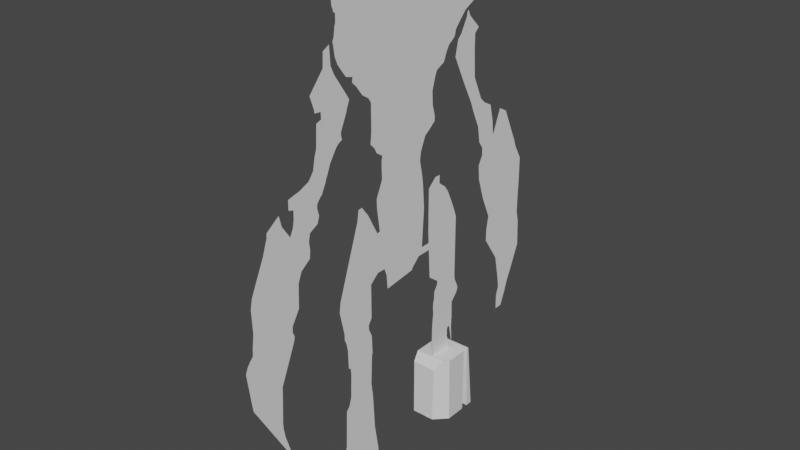 # Source: Golem.blend  (saved by Blender 3.3.6; exported with 4.5.12 LTS)
import bpy
from mathutils import Matrix  # noqa: F401  (used for matrix-valued properties, if any)

bpy.ops.wm.read_factory_settings(use_empty=True)
scene = bpy.context.scene
scene.name = 'Scene'

# ---- collections
col_collection = bpy.data.collections.new('Collection'); scene.collection.children.link(col_collection)

# ---- world
world_world = bpy.data.worlds.new('World'); scene.world = world_world
world_world.use_nodes = True; world_world.node_tree.nodes.clear()
_N = world_world.node_tree.nodes; _L = world_world.node_tree.links
n0 = _N.new('ShaderNodeOutputWorld'); n0.name = 'World Output'; n0.location = (300, 300)
n1 = _N.new('ShaderNodeBackground'); n1.name = 'Background'; n1.location = (10, 300)
n1.inputs[0].default_value = (0.05088, 0.05088, 0.05088, 1.0)
_L.new(n1.outputs[0], n0.inputs[0])
n0.is_active_output = True
world_world.color = (0.05088, 0.05088, 0.05088)
world_world.use_sun_shadow = False
world_world.sun_shadow_jitter_overblur = 0.0

# ---- meshes
me_plane = bpy.data.meshes.new('Plane')
me_plane.from_pydata([(0.6681, 1.266, -1.259e-07), (1.0, 1.205, 0.0), (0.6681, 2.792, -1.259e-07), (1.0, 2.881, 0.0), (0.3892, 1.308, -1.049e-07), (0.3892, 2.75, -1.049e-07), (-0.0666, 1.357, -7.047e-08), (-0.0666, 2.701, -7.047e-08), (-0.8338, 1.393, -1.255e-08), (-0.8338, 2.665, -1.255e-08), (-0.4502, 2.728, -4.151e-08), (-0.4502, 1.33, -4.151e-08), (-1.039, 1.403, 2.936e-09), (-1.281, 2.417, 0.01993), (0.6681, 2.359, -1.259e-07), (1.0, 2.474, 0.0), (0.3892, 2.313, -1.049e-07), (-0.0666, 2.336, -7.047e-08), (-0.8338, 2.409, -1.255e-08), (-0.4502, 2.326, -4.151e-08), (-1.039, 2.314, 2.936e-09), (1.0, 2.678, 0.0), (0.6681, 2.607, -1.259e-07), (0.3892, 2.57, -1.049e-07), (-0.0666, 2.509, -7.047e-08), (-0.8338, 2.587, -1.255e-08), (-0.4502, 2.572, -4.151e-08), (-1.281, 2.406, 0.01993), (0.834, 1.235, -6.297e-08), (0.834, 2.837, -6.297e-08), (0.834, 2.417, -6.297e-08), (0.834, 2.642, -6.297e-08), (-1.922, 1.403, 6.964e-08), (-1.922, 2.382, 6.964e-08), (-2.334, 1.403, 1.007e-07), (-2.334, 2.398, 1.007e-07), (-1.481, 2.414, 3.629e-08), (-1.481, 1.445, 3.629e-08), (-1.481, 2.387, 3.629e-08), (-1.481, 2.23, 3.629e-08), (-1.922, 2.305, 6.964e-08), (-1.922, 2.172, 6.964e-08), (-1.411, 2.398, 3.107e-08), (-1.698, 2.172, 5.27e-08), (-1.698, 1.403, 5.27e-08), (-2.013, 2.201, 7.645e-08), (-2.026, 2.246, 7.744e-08), (-1.962, 2.293, 7.266e-08), (-1.267, 2.23, 2.016e-08), (-1.267, 1.445, 2.016e-08), (-2.85, 1.451, 1.397e-07), (-2.85, 2.386, 1.397e-07), (-3.839, 1.625, 2.144e-07), (-3.839, 2.493, 2.144e-07), (-3.627, 2.513, 1.983e-07), (-3.627, 1.492, 1.983e-07), (-3.239, 1.441, 1.69e-07), (-3.239, 2.671, 1.69e-07), (-3.118, 1.434, 1.599e-07), (-3.118, 2.622, 1.599e-07), (-3.352, 2.645, 1.776e-07), (-3.352, 1.478, 1.776e-07), (-3.958, 1.625, 2.233e-07), (-3.958, 2.493, 2.233e-07), (-4.245, 1.242, 2.45e-07), (-4.245, 2.493, 2.45e-07), (-5.849, 1.15, 3.661e-07), (-5.849, 2.493, 3.661e-07), (-6.073, 1.15, 3.83e-07), (-6.073, 2.413, 3.83e-07), (-6.848, 1.15, 4.415e-07), (-6.848, 2.065, 4.415e-07), (-7.263, 1.15, 4.728e-07), (-7.263, 1.647, 4.728e-07), (-7.532, 1.451, 4.931e-07), (-7.532, 1.647, 4.931e-07), (-7.055, 1.922, 4.572e-07), (-7.055, 1.15, 4.572e-07), (-6.46, 1.15, 4.122e-07), (-6.46, 2.249, 4.122e-07), (-0.1561, -2.634, 6.414e-09), (-0.1561, -1.366, 6.414e-09), (1.0, -2.861, -2.211e-07), (1.0, -1.208, -2.211e-07), (0.7159, -1.222, -1.652e-07), (0.7159, -2.824, -1.652e-07), (-1.542, -2.47, 1.111e-07), (-1.542, -1.464, 1.111e-07), (-1.405, -2.59, 1.007e-07), (-1.405, -1.44, 1.007e-07), (-3.892, -2.602, 2.884e-07), (-3.892, -1.577, 2.884e-07), (-1.819, -2.388, 1.32e-07), (-1.819, -1.499, 1.32e-07), (-2.856, -2.46, 2.102e-07), (-2.856, -1.431, 2.102e-07), (-2.633, -1.465, 1.934e-07), (-2.633, -2.363, 1.934e-07), (-2.813, -2.384, 2.07e-07), (-2.813, -1.454, 2.07e-07), (-3.738, -2.533, 2.768e-07), (-3.738, -1.572, 2.768e-07), (-3.472, -1.453, 2.567e-07), (-3.472, -2.481, 2.567e-07), (-4.084, -2.602, 3.03e-07), (-4.084, -1.453, 3.03e-07), (-4.871, -2.776, 3.623e-07), (-4.871, -1.453, 3.623e-07), (-5.197, -2.731, 3.87e-07), (-5.197, -1.453, 3.87e-07), (-7.736, -1.923, 5.787e-07), (-7.756, -1.788, 5.802e-07), (-7.39, -1.978, 5.525e-07), (-7.427, -1.541, 5.553e-07), (-6.718, -1.162, 5.018e-07), (-6.789, -2.184, 5.072e-07), (-5.451, -1.149, 4.062e-07), (-5.427, -2.652, 4.043e-07), (-8.843, 0.8721, 6.622e-07), (-8.843, -0.9536, 6.622e-07), (-4.878, 0.3736, 3.629e-07), (-4.738, -0.725, 3.524e-07), (-5.215, -0.7714, 3.883e-07), (-5.215, 0.6994, 3.883e-07), (-4.977, -0.7482, 3.703e-07), (-4.977, 0.438, 3.703e-07), (-5.455, 0.8407, 4.064e-07), (-5.444, -0.8573, 4.057e-07), (-8.293, 0.7181, 6.207e-07), (-8.293, -0.938, 6.207e-07), (-8.568, 0.754, 6.415e-07), (-8.568, -0.9458, 6.415e-07), (-7.789, -1.167, 5.827e-07), (-7.789, 0.8274, 5.827e-07), (-7.495, -1.16, 5.605e-07), (-7.495, 0.8672, 5.605e-07), (-6.735, -1.048, 5.031e-07), (-6.723, 0.9236, 5.022e-07), (-5.226, 2.493, 3.19e-07), (-5.226, 1.186, 3.19e-07), (-5.46, 2.493, 3.367e-07), (-5.46, 1.173, 3.367e-07), (-9.485, 1.366, 7.107e-07), (-9.485, -1.397, 7.107e-07), (-9.164, -1.157, 6.865e-07), (-9.164, 1.174, 6.865e-07), (-9.324, -1.232, 6.986e-07), (-9.324, 1.365, 6.986e-07), (-9.003, 0.9431, 6.744e-07), (-9.003, -0.9186, 6.744e-07), (-9.84, 1.266, 7.375e-07), (-9.84, -1.358, 7.375e-07), (-10.67, 1.368, 8.006e-07), (-10.67, -1.358, 8.006e-07), (-10.26, -1.358, 7.69e-07), (-10.26, 1.246, 7.69e-07), (-11.27, 1.875, 8.452e-07), (-11.27, -1.92, 8.452e-07), (-10.97, -1.692, 8.229e-07), (-10.97, 1.747, 8.229e-07), (-10.82, 1.437, 8.117e-07), (-10.82, -1.455, 8.117e-07), (-11.57, 2.188, 8.678e-07), (-11.57, -2.054, 8.678e-07), (-11.42, -2.077, 8.565e-07), (-11.42, 1.967, 8.565e-07), (-12.49, 3.146, 9.373e-07), (-12.49, -2.727, 9.373e-07), (-12.03, -2.597, 9.026e-07), (-12.03, 2.48, 9.026e-07), (-11.8, 2.275, 8.852e-07), (-11.8, -2.428, 8.852e-07), (-11.63, 2.232, 8.73e-07), (-11.63, -2.297, 8.73e-07), (-12.26, -2.693, 9.199e-07), (-12.26, 2.698, 9.199e-07), (-12.68, 3.146, 9.518e-07), (-12.68, -2.761, 9.518e-07), (-12.76, 2.777, 9.582e-07), (-12.76, -2.716, 9.582e-07), (-13.05, 2.863, 9.8e-07), (-13.05, -2.67, 9.8e-07), (-13.12, 3.007, 9.854e-07), (-13.12, -2.643, 9.854e-07), (-13.42, -2.716, 1.008e-06), (-13.42, 3.007, 1.008e-06), (-13.19, 3.007, 9.908e-07), (-13.36, -2.64, 1.004e-06), (-13.47, -2.716, 1.012e-06), (-13.47, 1.915, 1.012e-06), (-13.86, -0.9989, 1.041e-06), (-13.86, 1.128, 1.041e-06), (-14.06, -0.2829, 1.056e-06), (-14.06, 0.471, 1.056e-06), (-13.66, -1.689, 1.026e-06), (-13.66, 1.521, 1.026e-06), (-13.84, -2.89, 1.039e-06), (-14.07, -2.859, 1.057e-06), (-13.82, -2.41, 1.038e-06), (-13.71, -2.772, 1.03e-06), (-13.7, -2.087, 1.029e-06), (-13.56, -2.759, 1.018e-06), (-13.76, -1.344, 1.033e-06), (-13.76, 1.324, 1.033e-06), (-13.81, -1.579, 1.037e-06), (-13.86, -1.4, 1.041e-06), (-14.15, -1.602, 1.063e-06), (-14.19, -1.476, 1.066e-06), (-6.677, 3.653, 4.286e-07), (-6.677, 5.869, 4.286e-07), (-7.163, 5.586, 4.653e-07), (-7.163, 3.612, 4.653e-07), (-7.444, 5.477, 4.865e-07), (-7.444, 3.769, 4.865e-07), (-7.694, 5.356, 5.054e-07), (-7.694, 3.769, 5.054e-07), (-7.944, 4.307, 5.243e-07), (-7.944, 3.599, 5.243e-07), (-9.004, 4.109, 6.043e-07), (-9.004, 3.259, 6.043e-07), (-8.474, 4.242, 5.643e-07), (-8.474, 3.508, 5.643e-07), (-9.175, 3.784, 6.172e-07), (-9.175, 3.188, 6.172e-07), (-9.36, 3.596, 6.311e-07), (-9.36, 3.113, 6.311e-07), (-10.11, 3.249, 6.875e-07), (-10.11, 2.719, 6.875e-07), (-10.98, 3.2, 7.532e-07), (-10.98, 2.287, 7.532e-07), (-11.46, 3.2, 7.895e-07), (-11.46, 2.396, 7.895e-07), (-11.61, 3.364, 8.007e-07), (-11.61, 2.544, 8.007e-07), (-12.04, 2.931, 8.337e-07), (-12.04, 2.782, 8.336e-07), (-12.21, 2.854, 8.46e-07), (-12.21, 2.817, 8.46e-07), (-8.561, 4.947, 5.708e-07), (-8.737, 4.63, 5.841e-07), (-5.184, 4.239, 3.159e-07), (-5.184, 5.859, 3.159e-07), (-5.931, 3.899, 3.723e-07), (-5.931, 5.878, 3.723e-07), (-4.721, 4.154, 2.809e-07), (-4.721, 5.859, 2.809e-07), (-4.334, 4.154, 2.517e-07), (-4.334, 5.954, 2.517e-07), (-3.464, 4.74, 1.86e-07), (-3.464, 5.992, 1.86e-07), (-2.67, 4.91, 1.261e-07), (-2.67, 5.651, 1.261e-07), (-2.256, 4.974, 9.479e-08), (-2.256, 5.46, 9.479e-08), (-1.955, 4.878, 7.208e-08), (-1.955, 5.364, 7.208e-08), (-1.449, 4.885, 3.388e-08), (-1.449, 5.158, 3.388e-08), (-6.808, -5.945, 4.385e-07), (-6.808, -4.186, 4.385e-07), (-7.789, -3.814, 5.125e-07), (-7.789, -5.493, 5.125e-07), (-7.299, -5.719, 4.755e-07), (-7.299, -3.831, 4.755e-07), (-7.054, -3.855, 4.57e-07), (-7.054, -5.832, 4.57e-07), (-7.544, -5.606, 4.94e-07), (-7.544, -3.866, 4.94e-07), (-7.944, -3.522, 5.242e-07), (-7.944, -4.522, 5.242e-07), (-8.372, -3.513, 5.566e-07), (-8.372, -4.371, 5.566e-07), (-8.158, -3.454, 5.404e-07), (-8.158, -4.419, 5.404e-07), (-8.514, -3.509, 5.673e-07), (-8.514, -4.367, 5.673e-07), (-8.664, -3.386, 5.786e-07), (-8.664, -4.362, 5.786e-07), (-8.71, -3.324, 5.821e-07), (-8.71, -4.534, 5.821e-07), (-9.01, -3.173, 6.048e-07), (-9.01, -4.534, 6.048e-07), (-9.106, -3.141, 6.12e-07), (-9.106, -4.114, 6.12e-07), (-9.247, -3.073, 6.227e-07), (-9.247, -3.782, 6.227e-07), (-9.471, -2.982, 6.395e-07), (-9.471, -3.609, 6.395e-07), (-9.835, -2.74, 6.67e-07), (-9.835, -3.536, 6.67e-07), (-9.917, -2.658, 6.732e-07), (-9.922, -3.508, 6.736e-07), (-9.99, -2.508, 6.787e-07), (-9.99, -3.481, 6.787e-07), (-10.09, -2.54, 6.863e-07), (-10.09, -3.463, 6.863e-07), (-10.71, -2.312, 7.335e-07), (-10.71, -3.431, 7.335e-07), (-10.21, -2.542, 6.953e-07), (-10.21, -3.457, 6.953e-07), (-10.77, -2.301, 7.372e-07), (-10.77, -3.254, 7.372e-07), (-10.98, -2.209, 7.534e-07), (-10.98, -3.259, 7.534e-07), (-11.0, -2.206, 7.552e-07), (-11.0, -3.476, 7.552e-07), (-11.12, -2.275, 7.641e-07), (-11.12, -3.497, 7.641e-07), (-11.83, -2.752, 8.173e-07), (-11.5, -3.631, 7.926e-07), (-12.08, -2.858, 8.366e-07), (-12.08, -3.135, 8.362e-07), (-12.63, -2.891, 8.778e-07), (-12.51, -3.113, 8.691e-07), (-6.497, -6.011, 4.15e-07), (-6.497, -4.309, 4.15e-07), (-5.759, -5.983, 3.593e-07), (-5.759, -4.337, 3.593e-07), (-5.325, -6.04, 3.265e-07), (-5.325, -4.602, 3.265e-07), (-5.125, -6.049, 3.114e-07), (-5.125, -4.611, 3.114e-07), (-5.005, -6.163, 3.024e-07), (-5.005, -4.551, 3.024e-07), (-4.882, -6.255, 2.93e-07), (-4.882, -4.561, 2.93e-07), (-4.701, -6.328, 2.794e-07), (-4.701, -4.634, 2.794e-07), (-3.625, -6.188, 1.982e-07), (-3.625, -5.092, 1.982e-07), (-3.438, -6.157, 1.841e-07), (-3.438, -5.092, 1.841e-07), (-1.091, -4.821, 6.867e-09), (-1.091, -4.782, 6.867e-09), (-2.265, -5.489, 9.547e-08), (-2.265, -5.133, 9.547e-08), (-2.452, -5.147, 1.096e-07), (-2.452, -5.595, 1.096e-07), (-1.678, -5.155, 5.117e-08), (-1.678, -4.991, 5.117e-08), (-1.384, -4.988, 2.902e-08), (-1.384, -4.903, 2.902e-08), (-1.971, -5.083, 7.332e-08), (-1.971, -5.322, 7.332e-08), (-8.25, -5.332, 5.474e-07), (-8.358, -4.799, 5.555e-07), (-8.39, -5.321, 5.579e-07), (-8.701, -4.886, 5.814e-07)], [], [(31, 29, 3, 21), (22, 23, 5, 2), (23, 24, 7, 5), (26, 25, 9, 10), (24, 26, 10, 7), (25, 27, 13, 9), (8, 12, 20, 18), (6, 11, 19, 17), (11, 8, 18, 19), (4, 6, 17, 16), (0, 4, 16, 14), (28, 30, 15, 1), (30, 31, 21, 15), (0, 14, 30, 28), (22, 2, 29, 31), (41, 43, 44, 32), (32, 34, 35, 33, 40, 47, 46, 45, 41), (39, 48, 49, 37), (38, 40, 33, 36), (38, 36, 42), (34, 50, 51, 35), (55, 52, 53, 54), (61, 55, 54, 60), (58, 56, 57, 59), (50, 58, 59, 51), (56, 61, 60, 57), (52, 62, 63, 53), (62, 64, 65, 63), (141, 66, 67, 140), (66, 68, 69, 67), (12, 49, 48, 20), (44, 43, 39, 37), (78, 70, 71, 79), (77, 72, 73, 76), (72, 74, 75, 73), (70, 77, 76, 71), (68, 78, 79, 69), (85, 84, 83, 82), (80, 81, 84, 85), (89, 88, 86, 87), (81, 80, 88, 89), (101, 100, 90, 91), (87, 86, 92, 93), (99, 98, 94, 95), (93, 92, 97, 96), (96, 97, 98, 99), (102, 103, 100, 101), (95, 94, 103, 102), (91, 90, 104, 105), (105, 104, 106, 107), (107, 106, 108, 109), (113, 112, 110, 111), (114, 115, 112, 113), (116, 117, 115, 114), (109, 108, 117, 116), (116, 114, 136, 127), (64, 139, 138, 65), (139, 141, 140, 138), (123, 126, 141, 139), (121, 124, 125, 120), (125, 124, 122, 123), (127, 126, 123, 122), (136, 137, 126, 127), (137, 136, 134, 135), (135, 134, 132, 133), (133, 132, 129, 128), (131, 130, 128, 129), (130, 131, 119, 118), (147, 146, 143, 142), (148, 149, 144, 145), (145, 144, 146, 147), (118, 119, 149, 148), (142, 143, 151, 150), (155, 154, 153, 152), (150, 151, 154, 155), (159, 158, 157, 156), (160, 161, 158, 159), (152, 153, 161, 160), (165, 164, 163, 162), (156, 157, 164, 165), (175, 174, 167, 166), (170, 171, 168, 169), (172, 173, 171, 170), (162, 163, 173, 172), (169, 168, 174, 175), (166, 167, 177, 176), (176, 177, 179, 178), (178, 179, 181, 180), (180, 181, 183, 182), (186, 187, 184, 185), (182, 183, 187, 186), (185, 184, 188, 189), (203, 202, 190, 191), (191, 190, 192, 193), (189, 188, 194, 195), (198, 199, 196, 197), (200, 201, 199, 198), (194, 188, 201, 200), (195, 194, 202, 203), (202, 194, 204, 205), (205, 204, 206, 207), (208, 211, 210, 209), (211, 213, 212, 210), (213, 215, 214, 212), (215, 217, 216, 214), (221, 219, 218, 220), (217, 221, 220, 216), (219, 223, 222, 218), (223, 225, 224, 222), (225, 227, 226, 224), (227, 229, 228, 226), (229, 231, 230, 228), (231, 233, 232, 230), (233, 235, 234, 232), (235, 237, 236, 234), (216, 239, 238, 214), (243, 241, 240, 242), (209, 243, 242, 208), (241, 245, 244, 240), (245, 247, 246, 244), (247, 249, 248, 246), (249, 251, 250, 248), (251, 253, 252, 250), (253, 255, 254, 252), (255, 257, 256, 254), (266, 261, 260, 267), (265, 262, 263, 264), (258, 265, 264, 259), (262, 266, 267, 263), (261, 269, 268, 260), (273, 271, 270, 272), (269, 273, 272, 268), (271, 275, 274, 270), (275, 277, 276, 274), (277, 279, 278, 276), (279, 281, 280, 278), (281, 283, 282, 280), (283, 285, 284, 282), (285, 287, 286, 284), (287, 289, 288, 286), (289, 291, 290, 288), (291, 293, 292, 290), (293, 295, 294, 292), (299, 297, 296, 298), (295, 299, 298, 294), (297, 301, 300, 296), (301, 303, 302, 300), (303, 305, 304, 302), (305, 307, 306, 304), (307, 309, 308, 306), (309, 311, 310, 308), (311, 313, 312, 310), (259, 315, 314, 258), (315, 317, 316, 314), (317, 319, 318, 316), (319, 321, 320, 318), (321, 323, 322, 320), (323, 325, 324, 322), (325, 327, 326, 324), (327, 329, 328, 326), (329, 331, 330, 328), (341, 333, 332, 340), (336, 335, 334, 337), (331, 336, 337, 330), (342, 339, 338, 343), (339, 341, 340, 338), (335, 342, 343, 334), (269, 261, 344, 345), (345, 344, 346, 347)])
_uv = me_plane.uv_layers.new(name='UVMap')
_uv.uv.foreach_set('vector', [0.5, 0.8787, 0.5, 1.0, 1.0, 1.0, 1.0, 0.8787, 0.0, 0.8787, 0.0, 0.8787, 0.0, 1.0, 0.0, 1.0, 0.0, 0.8787, 0.0, 0.8787, 0.0, 1.0, 0.0, 1.0, 0.0, 0.8787, 0.0, 0.8787, 0.0, 1.0, 0.0, 1.0, 0.0, 0.8787, 0.0, 0.8787, 0.0, 1.0, 0.0, 1.0, 0.0, 0.8787, 0.0, 0.8787, 0.0, 1.0, 0.0, 1.0, 0.0, 0.0, 0.0, 0.0, 0.0, 0.7575, 0.0, 0.7575, 0.0, 0.0, 0.0, 0.0, 0.0, 0.7575, 0.0, 0.7575, 0.0, 0.0, 0.0, 0.0, 0.0, 0.7575, 0.0, 0.7575, 0.0, 0.0, 0.0, 0.0, 0.0, 0.7575, 0.0, 0.7575, 0.0, 0.0, 0.0, 0.0, 0.0, 0.7575, 0.0, 0.7575, 0.5, 0.0, 0.5, 0.7575, 1.0, 0.7575, 1.0, 0.0, 0.5, 0.7575, 0.5, 0.8787, 1.0, 0.8787, 1.0, 0.7575, 0.0, 0.0, 0.0, 0.7575, 0.5, 0.7575, 0.5, 0.0, 0.0, 0.8787, 0.0, 1.0, 0.5, 1.0, 0.5, 0.8787, 0.0, 0.5944, 0.0, 0.5944, 0.0, 0.0, 0.0, 0.0, 0.0, 0.0, 0.0, 0.0, 0.0, 0.7575, 0.0, 0.7575, 0.0, 0.6979, 0.0, 0.6873, 0.0, 0.6491, 0.0, 0.6148, 0.0, 0.5944, 0.0, 0.6193, 0.0, 0.6193, 0.0, 0.0, 0.0, 0.0, 0.0, 0.7368, 0.0, 0.6979, 0.0, 0.7575, 0.0, 0.7575, 0.0, 0.7368, 0.0, 0.7575, 0.0, 0.7575, 0.0, 0.0, 0.0, 0.0, 0.0, 0.7575, 0.0, 0.7575, 0.0, 0.0, 0.0, 0.0, 0.0, 0.7575, 0.0, 0.7575, 0.0, 0.0, 0.0, 0.0, 0.0, 0.7575, 0.0, 0.7575, 0.0, 0.0, 0.0, 0.0, 0.0, 0.7575, 0.0, 0.7575, 0.0, 0.0, 0.0, 0.0, 0.0, 0.7575, 0.0, 0.7575, 0.0, 0.0, 0.0, 0.0, 0.0, 0.7575, 0.0, 0.7575, 0.0, 0.0, 0.0, 0.0, 0.0, 0.7575, 0.0, 0.7575, 0.0, 0.0, 0.0, 0.0, 0.0, 0.7575, 0.0, 0.7575, 0.0, 0.0, 0.0, 0.0, 0.0, 0.7575, 0.0, 0.7575, 0.0, 0.0, 0.0, 0.0, 0.0, 0.7575, 0.0, 0.7575, 0.0, 0.0, 0.0, 0.0, 0.0, 0.6193, 0.0, 0.7575, 0.0, 0.0, 0.0, 0.5944, 0.0, 0.6193, 0.0, 0.0, 0.0, 0.0, 0.0, 0.0, 0.0, 0.7575, 0.0, 0.7575, 0.0, 0.0, 0.0, 0.0, 0.0, 0.7575, 0.0, 0.7575, 0.0, 0.0, 0.0, 0.0, 0.0, 0.7575, 0.0, 0.7575, 0.0, 0.0, 0.0, 0.0, 0.0, 0.7575, 0.0, 0.7575, 0.0, 0.0, 0.0, 0.0, 0.0, 0.7575, 0.0, 0.7575, 0.0, 0.0, 0.0, 0.7575, 0.0, 0.7575, 0.0, 0.0, 0.0, 0.0, 0.0, 0.7575, 0.0, 0.7575, 0.0, 0.0, 0.0, 0.7575, 0.0, 0.0, 0.0, 0.0, 0.0, 0.7575, 0.0, 0.7575, 0.0, 0.0, 0.0, 0.0, 0.0, 0.7575, 0.0, 0.7575, 0.0, 0.0, 0.0, 0.0, 0.0, 0.7575, 0.0, 0.7575, 0.0, 0.0, 0.0, 0.0, 0.0, 0.7575, 0.0, 0.7575, 0.0, 0.0, 0.0, 0.0, 0.0, 0.7575, 0.0, 0.7575, 0.0, 0.0, 0.0, 0.0, 0.0, 0.7575, 0.0, 0.7575, 0.0, 0.0, 0.0, 0.0, 0.0, 0.7575, 0.0, 0.7575, 0.0, 0.0, 0.0, 0.0, 0.0, 0.7575, 0.0, 0.7575, 0.0, 0.0, 0.0, 0.0, 0.0, 0.7575, 0.0, 0.7575, 0.0, 0.0, 0.0, 0.0, 0.0, 0.7575, 0.0, 0.7575, 0.0, 0.0, 0.0, 0.0, 0.0, 0.7575, 0.0, 0.7575, 0.0, 0.0, 0.0, 0.0, 0.0, 0.7575, 0.0, 0.7575, 0.0, 0.0, 0.0, 0.0, 0.0, 0.7575, 0.0, 0.7575, 0.0, 0.0, 0.0, 0.0, 0.0, 0.7575, 0.0, 0.7575, 0.0, 0.0, 0.0, 0.0, 0.0, 0.7575, 0.0, 0.7575, 0.0, 0.0, 0.0, 0.0, 0.0, 0.7575, 0.0, 0.7575, 0.0, 0.7575, 0.0, 0.0, 0.0, 0.0, 0.0, 0.0, 0.0, 0.0, 0.0, 0.7575, 0.0, 0.7575, 0.0, 0.0, 0.0, 0.0, 0.0, 0.7575, 0.0, 0.7575, 0.0, 0.7575, 0.0, 0.7575, 0.0, 0.0, 0.0, 0.0, 0.0, 0.0, 0.0, 0.0, 0.0, 0.0, 0.0, 0.0, 0.0, 0.0, 0.0, 0.0, 0.0, 0.0, 0.0, 0.0, 0.0, 0.0, 0.0, 0.7575, 0.0, 0.7575, 0.0, 0.0, 0.0, 0.0, 0.0, 0.0, 0.0, 0.7575, 0.0, 0.0, 0.0, 0.0, 0.0, 0.0, 0.0, 0.0, 0.0, 0.0, 0.0, 0.0, 0.0, 0.0, 0.0, 0.0, 0.0, 0.0, 0.0, 0.0, 0.0, 0.0, 0.0, 0.0, 0.0, 0.0, 0.0, 0.0, 0.0, 0.0, 0.0, 0.0, 0.0, 0.0, 0.0, 0.0, 0.0, 0.0, 0.0, 0.0, 0.0, 0.0, 0.0, 0.0, 0.0, 0.0, 0.0, 0.0, 0.0, 0.0, 0.0, 0.0, 0.0, 0.0, 0.0, 0.0, 0.0, 0.0, 0.0, 0.0, 0.0, 0.0, 0.0, 0.0, 0.0, 0.0, 0.0, 0.0, 0.0, 0.0, 0.0, 0.0, 0.0, 0.0, 0.0, 0.0, 0.0, 0.0, 0.0, 0.0, 0.0, 0.0, 0.0, 0.0, 0.0, 0.0, 0.0, 0.0, 0.0, 0.0, 0.0, 0.0, 0.0, 0.0, 0.0, 0.0, 0.0, 0.0, 0.0, 0.0, 0.0, 0.0, 0.0, 0.0, 0.0, 0.0, 0.0, 0.0, 0.0, 0.0, 0.0, 0.0, 0.0, 0.0, 0.0, 0.0, 0.0, 0.0, 0.0, 0.0, 0.0, 0.0, 0.0, 0.0, 0.0, 0.0, 0.0, 0.0, 0.0, 0.0, 0.0, 0.0, 0.0, 0.0, 0.0, 0.0, 0.0, 0.0, 0.0, 0.0, 0.0, 0.0, 0.0, 0.0, 0.0, 0.0, 0.0, 0.0, 0.0, 0.0, 0.0, 0.0, 0.0, 0.0, 0.0, 0.0, 0.0, 0.0, 0.0, 0.0, 0.0, 0.0, 0.0, 0.0, 0.0, 0.0, 0.0, 0.0, 0.0, 0.0, 0.0, 0.0, 0.0, 0.0, 0.0, 0.0, 0.0, 0.0, 0.0, 0.0, 0.0, 0.0, 0.0, 0.0, 0.0, 0.0, 0.0, 0.0, 0.0, 0.0, 0.0, 0.0, 0.0, 0.0, 0.0, 0.0, 0.0, 0.0, 0.0, 0.0, 0.0, 0.0, 0.0, 0.0, 0.0, 0.0, 0.0, 0.0, 0.0, 0.0, 0.0, 0.0, 0.0, 0.0, 0.0, 0.0, 0.0, 0.0, 0.0, 0.0, 0.0, 0.0, 0.0, 0.0, 0.0, 0.0, 0.0, 0.0, 0.0, 0.0, 0.0, 0.0, 0.0, 0.0, 0.0, 0.0, 0.0, 0.0, 0.0, 0.0, 0.0, 0.0, 0.0, 0.0, 0.0, 0.0, 0.0, 0.0, 0.0, 0.0, 0.0, 0.0, 0.0, 0.0, 0.0, 0.0, 0.0, 0.0, 0.0, 0.0, 0.0, 0.0, 0.0, 0.0, 0.0, 0.0, 0.0, 0.0, 0.0, 0.0, 0.0, 0.0, 0.0, 0.0, 0.0, 0.0, 0.0, 0.0, 0.0, 0.0, 0.0, 0.0, 0.0, 0.0, 0.0, 0.0, 0.0, 0.0, 0.0, 0.0, 0.0, 0.0, 0.0, 0.0, 0.0, 0.0, 0.0, 0.0, 0.0, 0.0, 0.0, 0.0, 0.0, 0.0, 0.0, 0.0, 0.0, 0.0, 0.0, 0.0, 0.0, 0.7575, 0.0, 0.7575, 0.0, 0.0, 0.0, 0.0, 0.0, 0.7575, 0.0, 0.7575, 0.0, 0.0, 0.0, 0.0, 0.0, 0.7575, 0.0, 0.7575, 0.0, 0.0, 0.0, 0.0, 0.0, 0.7575, 0.0, 0.7575, 0.0, 0.0, 0.0, 0.0, 0.0, 0.7575, 0.0, 0.7575, 0.0, 0.0, 0.0, 0.0, 0.0, 0.7575, 0.0, 0.7575, 0.0, 0.0, 0.0, 0.0, 0.0, 0.7575, 0.0, 0.7575, 0.0, 0.0, 0.0, 0.0, 0.0, 0.7575, 0.0, 0.7575, 0.0, 0.0, 0.0, 0.0, 0.0, 0.7575, 0.0, 0.7575, 0.0, 0.0, 0.0, 0.0, 0.0, 0.7575, 0.0, 0.7575, 0.0, 0.0, 0.0, 0.0, 0.0, 0.7575, 0.0, 0.7575, 0.0, 0.0, 0.0, 0.0, 0.0, 0.7575, 0.0, 0.7575, 0.0, 0.0, 0.0, 0.0, 0.0, 0.7575, 0.0, 0.7575, 0.0, 0.0, 0.0, 0.0, 0.0, 0.7575, 0.0, 0.7575, 0.0, 0.7575, 0.0, 0.7575, 0.0, 0.7575, 0.0, 0.7575, 0.0, 0.7575, 0.0, 0.7575, 0.0, 0.0, 0.0, 0.0, 0.0, 0.7575, 0.0, 0.7575, 0.0, 0.0, 0.0, 0.0, 0.0, 0.7575, 0.0, 0.7575, 0.0, 0.0, 0.0, 0.0, 0.0, 0.7575, 0.0, 0.7575, 0.0, 0.0, 0.0, 0.0, 0.0, 0.7575, 0.0, 0.7575, 0.0, 0.0, 0.0, 0.0, 0.0, 0.7575, 0.0, 0.7575, 0.0, 0.0, 0.0, 0.0, 0.0, 0.7575, 0.0, 0.7575, 0.0, 0.0, 0.0, 0.0, 0.0, 0.7575, 0.0, 0.7575, 0.0, 0.0, 0.0, 0.0, 0.0, 0.7575, 0.0, 0.7575, 0.0, 0.0, 0.0, 0.0, 0.0, 0.0, 0.0, 0.0, 0.0, 0.7575, 0.0, 0.7575, 0.0, 0.0, 0.0, 0.0, 0.0, 0.7575, 0.0, 0.7575, 0.0, 0.0, 0.0, 0.0, 0.0, 0.7575, 0.0, 0.7575, 0.0, 0.0, 0.0, 0.0, 0.0, 0.7575, 0.0, 0.7575, 0.0, 0.0, 0.0, 0.0, 0.0, 0.7575, 0.0, 0.7575, 0.0, 0.0, 0.0, 0.0, 0.0, 0.7575, 0.0, 0.7575, 0.0, 0.0, 0.0, 0.0, 0.0, 0.7575, 0.0, 0.7575, 0.0, 0.0, 0.0, 0.0, 0.0, 0.7575, 0.0, 0.7575, 0.0, 0.0, 0.0, 0.0, 0.0, 0.7575, 0.0, 0.7575, 0.0, 0.0, 0.0, 0.0, 0.0, 0.7575, 0.0, 0.7575, 0.0, 0.0, 0.0, 0.0, 0.0, 0.7575, 0.0, 0.7575, 0.0, 0.0, 0.0, 0.0, 0.0, 0.7575, 0.0, 0.7575, 0.0, 0.0, 0.0, 0.0, 0.0, 0.7575, 0.0, 0.7575, 0.0, 0.0, 0.0, 0.0, 0.0, 0.7575, 0.0, 0.7575, 0.0, 0.0, 0.0, 0.0, 0.0, 0.7575, 0.0, 0.7575, 0.0, 0.0, 0.0, 0.0, 0.0, 0.7575, 0.0, 0.7575, 0.0, 0.0, 0.0, 0.0, 0.0, 0.7575, 0.0, 0.7575, 0.0, 0.0, 0.0, 0.0, 0.0, 0.7575, 0.0, 0.7575, 0.0, 0.0, 0.0, 0.0, 0.0, 0.7575, 0.0, 0.7575, 0.0, 0.0, 0.0, 0.0, 0.0, 0.7575, 0.0, 0.7575, 0.0, 0.0, 0.0, 0.0, 0.0, 0.7575, 0.0, 0.7575, 0.0, 0.0, 0.0, 0.0, 0.0, 0.7575, 0.0, 0.7575, 0.0, 0.0, 0.0, 0.0, 0.0, 0.7575, 0.0, 0.7575, 0.0, 0.0, 0.0, 0.0, 0.0, 0.7575, 0.0, 0.7575, 0.0, 0.0, 0.0, 0.0, 0.0, 0.7575, 0.0, 0.7575, 0.0, 0.0, 0.0, 0.0, 0.0, 0.7575, 0.0, 0.7575, 0.0, 0.0, 0.0, 0.0, 0.0, 0.7575, 0.0, 0.7575, 0.0, 0.7575, 0.0, 0.7575, 0.0, 0.0, 0.0, 0.0, 0.0, 0.7575, 0.0, 0.7575, 0.0, 0.0, 0.0, 0.0, 0.0, 0.7575, 0.0, 0.7575, 0.0, 0.0, 0.0, 0.0, 0.0, 0.7575, 0.0, 0.7575, 0.0, 0.0, 0.0, 0.0, 0.0, 0.7575, 0.0, 0.7575, 0.0, 0.0, 0.0, 0.0, 0.0, 0.7575, 0.0, 0.7575, 0.0, 0.0, 0.0, 0.0, 0.0, 0.7575, 0.0, 0.7575, 0.0, 0.0, 0.0, 0.0, 0.0, 0.7575, 0.0, 0.7575, 0.0, 0.0, 0.0, 0.0, 0.0, 0.7575, 0.0, 0.7575, 0.0, 0.0, 0.0, 0.0, 0.0, 0.7575, 0.0, 0.7575, 0.0, 0.0, 0.0, 0.0, 0.0, 0.7575, 0.0, 0.7575, 0.0, 0.0, 0.0, 0.0, 0.0, 0.7575, 0.0, 0.7575, 0.0, 0.0, 0.0, 0.0, 0.0, 0.7575, 0.0, 0.7575, 0.0, 0.0, 0.0, 0.0, 0.0, 0.7575, 0.0, 0.7575, 0.0, 0.0, 0.0, 0.0, 0.0, 0.7575, 0.0, 0.7575, 0.0, 0.0, 0.0, 0.0, 0.0, 0.0, 0.0, 0.0, 0.0, 0.0, 0.0, 0.0, 0.0, 0.0, 0.0, 0.0, 0.0, 0.0, 0.0, 0.0])
me_plane.update()
me_cube = bpy.data.meshes.new('Cube')
me_cube.from_pydata([(-1.0, -1.0, 0.0), (-1.0, 1.0, 0.0), (-1.0, 0.7115, 2.0), (1.0, 1.0, 0.0), (1.0, 0.7115, 2.0), (-1.0, 0.4057, 0.0), (-1.0, 0.7105, 0.0), (-1.0, 0.6199, 2.0), (-1.0, 0.4057, 2.0), (1.0, 0.7105, 0.0), (1.0, 0.4057, 0.0), (1.0, 0.4057, 2.0), (1.0, 0.6199, 2.0), (0.3211, -1.0, 0.0), (1.0, -0.498, 0.0), (1.0, -0.5527, 2.0), (-1.0, -1.0, 1.724), (-1.0, -0.7762, 2.0), (0.7505, -0.7372, 2.0), (0.3835, -1.0, 1.686)], [], [(4, 2, 7, 12), (1, 2, 4, 3), (17, 16, 19, 18), (6, 7, 2, 1), (3, 4, 12, 9), (1, 3, 9, 6), (12, 7, 6, 9), (8, 11, 10, 5), (10, 11, 15, 14), (19, 13, 14, 15, 18), (5, 10, 14, 13, 0), (11, 8, 17, 18, 15), (13, 19, 16, 0), (0, 16, 17, 8, 5)])
_uv = me_cube.uv_layers.new(name='UVMap')
_uv.uv.foreach_set('vector', [0.625, 0.5, 0.875, 0.5, 0.875, 0.5362, 0.625, 0.5362, 0.375, 0.25, 0.625, 0.25, 0.625, 0.5, 0.375, 0.5, 0.625, 0.02798, 0.5905, 0.0, 0.5858, 0.8271, 0.625, 0.7483, 0.375, 0.2138, 0.625, 0.2138, 0.625, 0.25, 0.375, 0.25, 0.375, 0.5, 0.625, 0.5, 0.625, 0.5362, 0.375, 0.5362, 0.125, 0.5, 0.375, 0.5, 0.375, 0.5362, 0.125, 0.5362, 0.625, 0.5362, 0.625, 0.2138, 0.125, 0.5362, 0.375, 0.5362, 0.625, 0.1757, 0.625, 0.5743, 0.375, 0.5743, 0.375, 0.1757, 0.375, 0.5743, 0.625, 0.5743, 0.625, 0.6941, 0.375, 0.6872, 0.5858, 0.8271, 0.375, 0.8349, 0.375, 0.6872, 0.625, 0.6941, 0.625, 0.7483, 0.125, 0.5743, 0.375, 0.5743, 0.375, 0.6872, 0.2901, 0.75, 0.125, 0.75, 0.625, 0.5743, 0.875, 0.5743, 0.875, 0.722, 0.6562, 0.7171, 0.625, 0.6941, 0.375, 0.8349, 0.5858, 0.8271, 0.5905, 1.0, 0.375, 1.0, 0.375, 0.0, 0.5905, 0.0, 0.625, 0.02798, 0.625, 0.1757, 0.375, 0.1757])
me_cube.update()

# ---- objects
ob_plane = bpy.data.objects.new('Plane', me_plane)
ob_cube = bpy.data.objects.new('Cube', me_cube)

# ---- transforms, parenting, visibility, modifiers, constraints
ob_plane.location = (0.0, 0.0, 1.0)
ob_plane.rotation_euler = (-0.0, 1.571, 0.0)
ob_cube.location = (0.0, 2.023, 0.0)
ob_cube.scale = (0.5733, 0.7823, 1.131)

# ---- collection membership
col_collection.objects.link(ob_plane)
col_collection.objects.link(ob_cube)

# ---- scene / render settings (as saved in the file)
scene.frame_start = 1; scene.frame_end = 250; scene.frame_set(0)
scene.render.engine = 'BLENDER_EEVEE_NEXT'
scene.cycles.sampling_pattern = 'TABULATED_SOBOL'
scene.cycles.use_light_tree = False
scene.view_settings.view_transform = 'Filmic'
bpy.context.view_layer.update()

# ---- added for rendering (the .blend has no active camera and no usable light): camera, sun
cam_auto = bpy.data.cameras.new('AutoCamera')
cam_auto.lens = 50.0
cam_auto.sensor_width = 36.0
cam_auto.clip_end = 1000.0
ob_auto_camera = bpy.data.objects.new('AutoCamera', cam_auto)
scene.collection.objects.link(ob_auto_camera)
ob_auto_camera.location = (18.1249, -21.918, 22.094)
ob_auto_camera.rotation_euler = (1.09748, -7.21219e-08, 0.694738)
scene.camera = ob_auto_camera
light_auto_sun = bpy.data.lights.new('AutoSun', 'SUN')
light_auto_sun.energy = 3.0
light_auto_sun.angle = 0.0523599
ob_auto_sun = bpy.data.objects.new('AutoSun', light_auto_sun)
scene.collection.objects.link(ob_auto_sun)
ob_auto_sun.rotation_euler = (0.872665, 0.174533, 0.523599)
bpy.context.view_layer.update()
